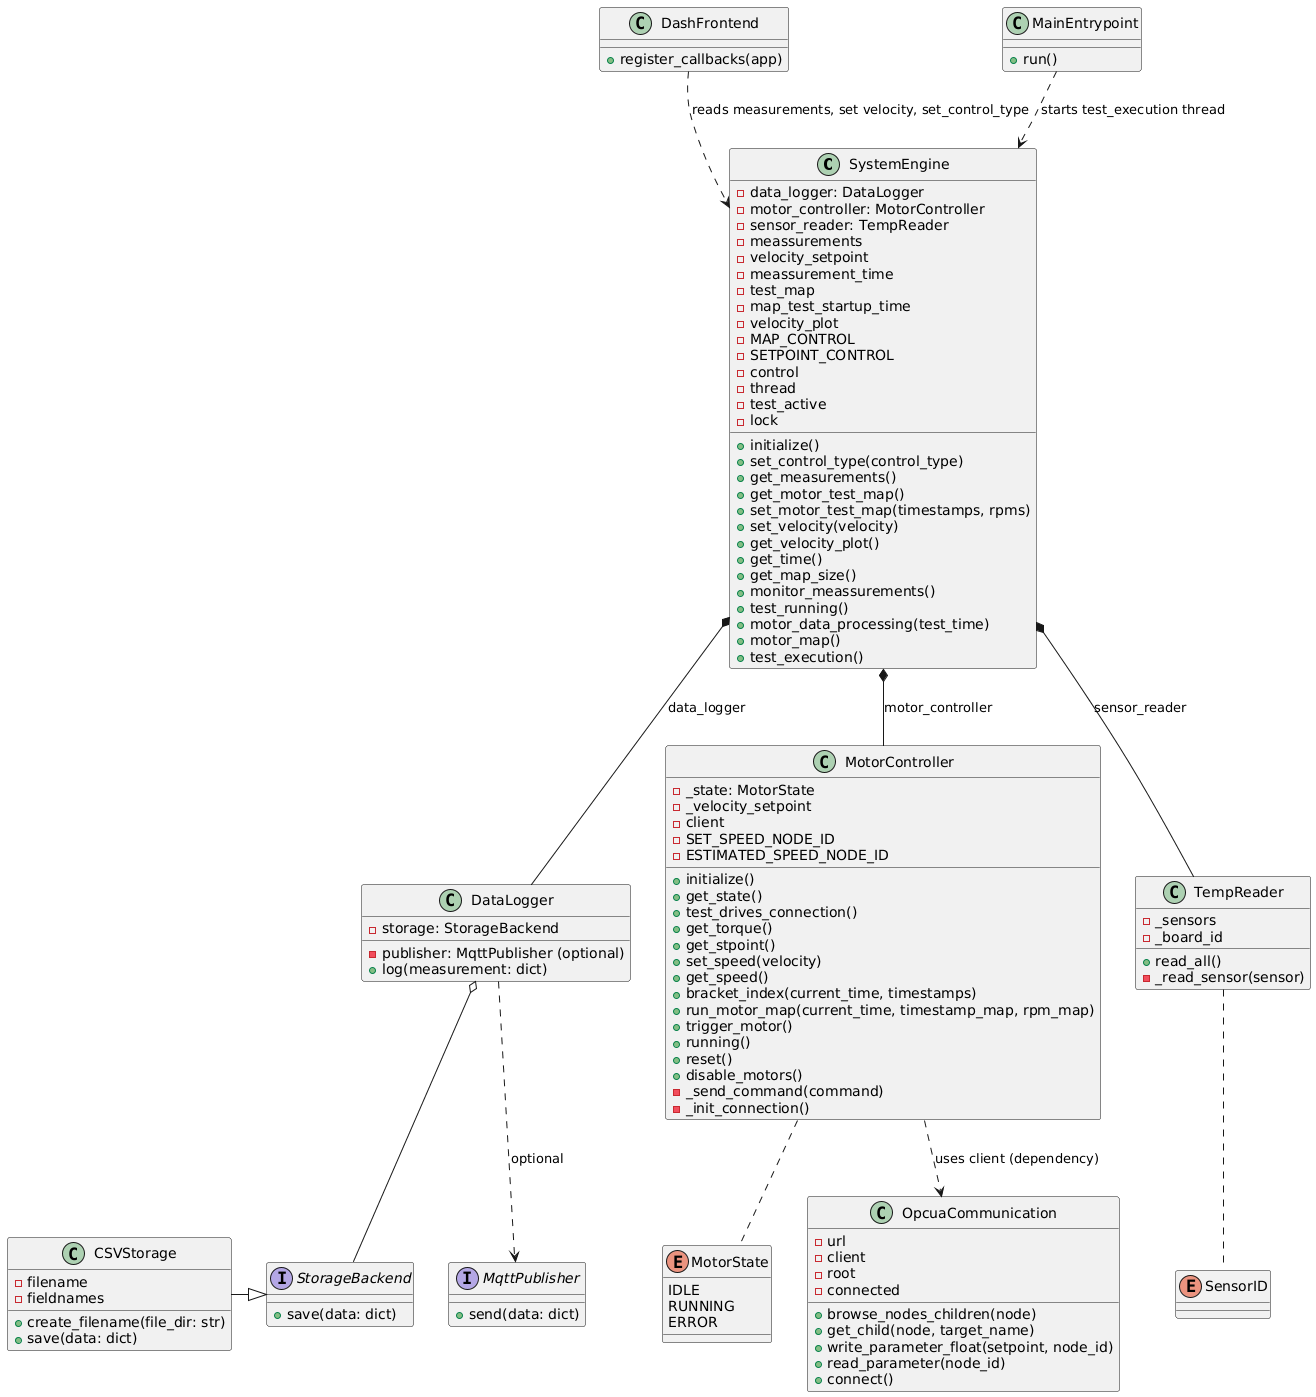

The diagram above was rendered by PlantUML. Its source (embedded in the PNG):
@startuml
' Classes and enums
class SystemEngine {
  - data_logger: DataLogger
  - motor_controller: MotorController
  - sensor_reader: TempReader
  - meassurements
  - velocity_setpoint
  - meassurement_time
  - test_map
  - map_test_startup_time
  - velocity_plot
  - MAP_CONTROL
  - SETPOINT_CONTROL
  - control
  - thread
  - test_active
  - lock
  + initialize()
  + set_control_type(control_type)
  + get_measurements()
  + get_motor_test_map()
  + set_motor_test_map(timestamps, rpms)
  + set_velocity(velocity)
  + get_velocity_plot()
  + get_time()
  + get_map_size()
  + monitor_meassurements()
  + test_running()
  + motor_data_processing(test_time)
  + motor_map()
  + test_execution()
}

class DataLogger {
  - storage: StorageBackend
  - publisher: MqttPublisher (optional)
  + log(measurement: dict)
}

interface StorageBackend {
  + save(data: dict)
}

class CSVStorage {
  - filename
  - fieldnames
  + create_filename(file_dir: str)
  + save(data: dict)
}

interface MqttPublisher {
  + send(data: dict)
}

class MotorController {
  - _state: MotorState
  - _velocity_setpoint
  - client
  - SET_SPEED_NODE_ID
  - ESTIMATED_SPEED_NODE_ID
  + initialize()
  + get_state()
  + test_drives_connection()
  + get_torque()
  + get_stpoint()
  + set_speed(velocity)
  + get_speed()
  + bracket_index(current_time, timestamps)
  + run_motor_map(current_time, timestamp_map, rpm_map)
  + trigger_motor()
  + running()
  + reset()
  + disable_motors()
  - _send_command(command)
  - _init_connection()
}

enum MotorState {
  IDLE
  RUNNING
  ERROR
}

class TempReader {
  - _sensors
  - _board_id
  + read_all()
  - _read_sensor(sensor)
}

enum SensorID

class OpcuaCommunication {
  - url
  - client
  - root
  - connected
  + browse_nodes_children(node)
  + get_child(node, target_name)
  + write_parameter_float(setpoint, node_id)
  + read_parameter(node_id)
  + connect()
}

' Relationships
SystemEngine *-- MotorController : motor_controller
SystemEngine *-- TempReader : sensor_reader
SystemEngine *-- DataLogger : data_logger

DataLogger o-- StorageBackend
CSVStorage -|> StorageBackend
DataLogger ..> MqttPublisher : optional

MotorController ..> OpcuaCommunication : uses client (dependency)
MotorController .. MotorState
TempReader .. SensorID

' Frontend and entry points (represented as classes for clarity)
class DashFrontend {
  + register_callbacks(app)
}
class MainEntrypoint {
  + run()
}

DashFrontend ..> SystemEngine : reads measurements, set velocity, set_control_type
MainEntrypoint ..> SystemEngine : starts test_execution thread
@enduml